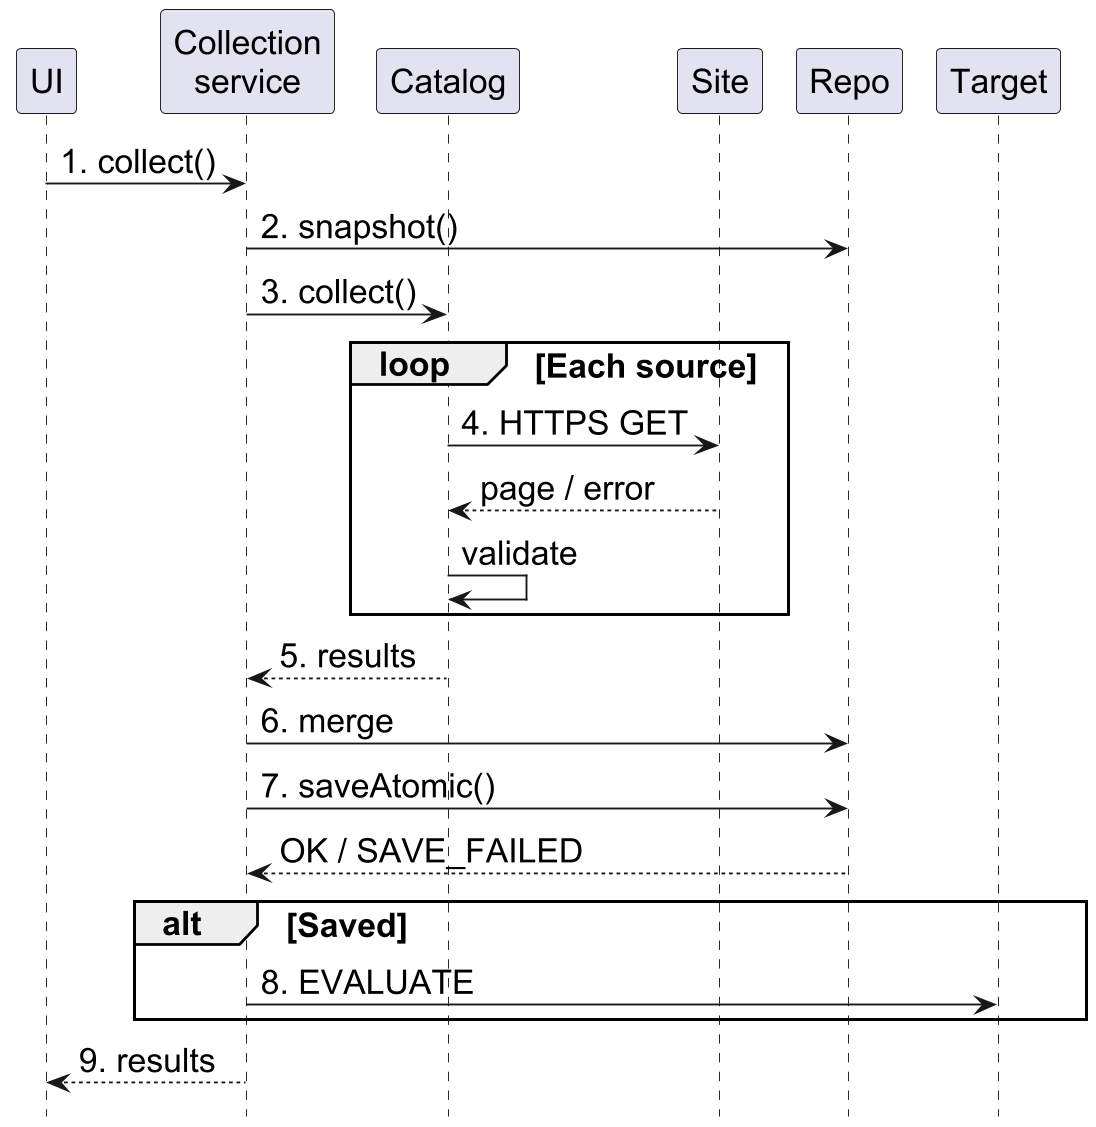

The diagram above was rendered by PlantUML. Its source (embedded in the PNG):
@startuml
skinparam dpi 180
skinparam defaultFontName Arial
skinparam defaultFontSize 18
skinparam shadowing false
skinparam ParticipantPadding 4
hide footbox
participant UI
participant "Collection\nservice" as Service
participant Catalog as Collector
participant Site
participant Repo
participant Target
UI -> Service : 1. collect()
Service -> Repo : 2. snapshot()
Service -> Collector : 3. collect()
loop Each source
Collector -> Site : 4. HTTPS GET
Site --> Collector : page / error
Collector -> Collector : validate
end
Collector --> Service : 5. results
Service -> Repo : 6. merge
Service -> Repo : 7. saveAtomic()
Repo --> Service : OK / SAVE_FAILED
alt Saved
Service -> Target : 8. EVALUATE
end
Service --> UI : 9. results
@enduml